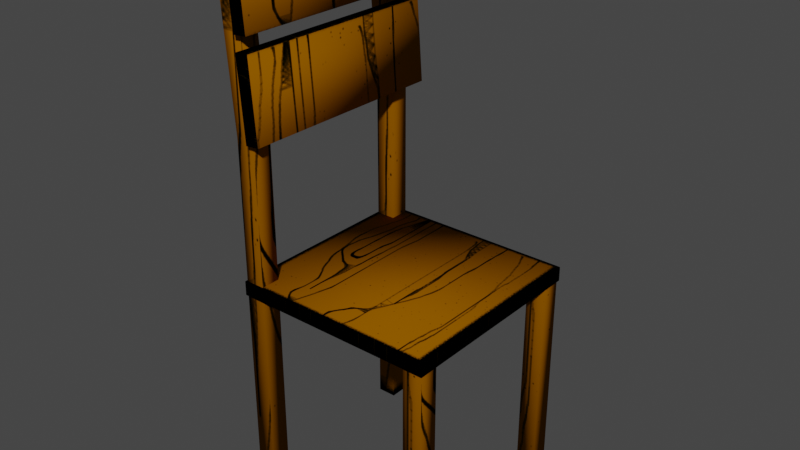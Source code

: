 # Source: woodChair.blend  (saved by Blender 3.3.6; exported with 4.5.12 LTS)
import bpy
from mathutils import Matrix  # noqa: F401  (used for matrix-valued properties, if any)

bpy.ops.wm.read_factory_settings(use_empty=True)
scene = bpy.context.scene
scene.name = 'Scene'

# ---- collections
col_collection = bpy.data.collections.new('Collection'); scene.collection.children.link(col_collection)

# ---- images (referenced by path relative to the original .blend; pixels are not part of the script)
import os
ASSET_DIR = os.environ.get("B2B_ASSET_DIR", "")  # directory of the original .blend (textures are referenced by path, not embedded)
HERE = os.path.dirname(os.path.abspath(__file__))  # packed textures are extracted next to this script under _unpacked/

def load_image(name, relpath, width, height, colorspace="sRGB"):
    """Load a texture the original file referenced (path relative to the .blend, or extracted next to this script)."""
    p = next((c for c in (os.path.join(HERE, relpath), os.path.join(ASSET_DIR, relpath)) if relpath and os.path.exists(c)), "")
    if p:
        img = bpy.data.images.load(p, check_existing=True)
        img.name = name
    else:  # same state as the original file: an image datablock whose file is absent (Cycles renders it pink)
        img = bpy.data.images.new(name, width, height)
        img.source = "FILE"
        img.filepath = "//" + (relpath or name)
    img.colorspace_settings.name = colorspace
    return img
img_wood_png = load_image('wood.png', '_unpacked/wood.9164584a.png', 423, 512, 'sRGB')

# ---- materials (node trees are filled in below, after node groups)
mat_woodchair = bpy.data.materials.new('woodChair')
mat_woodchair.alpha_threshold = 0.0
mat_woodchair.use_transparent_shadow = False
mat_woodchair.roughness = 0.5
mat_woodchair.line_color = (0.0, 0.0, 0.0, 1.0)

# ---- material node trees
mat_woodchair.use_nodes = True; mat_woodchair.node_tree.nodes.clear()
_N = mat_woodchair.node_tree.nodes; _L = mat_woodchair.node_tree.links
n0 = _N.new('ShaderNodeOutputMaterial'); n0.name = 'Material Output'; n0.location = (300, 300)
n1 = _N.new('ShaderNodeTexImage'); n1.name = 'Image Texture'; n1.location = (-333, 313)
n1.image = img_wood_png
n2 = _N.new('ShaderNodeBsdfPrincipled'); n2.name = 'Principled BSDF'; n2.location = (10, 300)
n2.distribution = 'GGX'
n2.subsurface_method = 'RANDOM_WALK_SKIN'
n2.inputs[3].default_value = 1.45
n2.inputs[13].default_value = 0.0
n2.inputs[27].default_value = (0.0, 0.0, 0.0, 1.0)
n2.inputs[28].default_value = 1.0
_L.new(n2.outputs[0], n0.inputs[0])
_L.new(n1.outputs[0], n2.inputs[0])
n0.is_active_output = True

# ---- world
world_world = bpy.data.worlds.new('World'); scene.world = world_world
world_world.use_nodes = True; world_world.node_tree.nodes.clear()
_N = world_world.node_tree.nodes; _L = world_world.node_tree.links
n0 = _N.new('ShaderNodeOutputWorld'); n0.name = 'World Output'; n0.location = (300, 300)
n1 = _N.new('ShaderNodeBackground'); n1.name = 'Background'; n1.location = (10, 300)
n1.inputs[0].default_value = (0.05088, 0.05088, 0.05088, 1.0)
_L.new(n1.outputs[0], n0.inputs[0])
n0.is_active_output = True
world_world.color = (0.05088, 0.05088, 0.05088)
world_world.use_sun_shadow = False
world_world.sun_shadow_jitter_overblur = 0.0

# ---- meshes
me_cube_001 = bpy.data.meshes.new('Cube.001')
me_cube_001.from_pydata([(-1.0, -1.0, 1.974), (-1.0, -1.0, 2.114), (-1.0, 1.0, 1.974), (-1.0, 1.0, 2.114), (1.0, -1.0, 1.974), (1.0, -1.0, 2.114), (1.0, 1.0, 1.974), (1.0, 1.0, 2.114), (-0.9872, 0.7891, -0.01711), (-1.103, 0.7891, 4.966), (-0.9872, 0.9795, -0.01711), (-1.103, 0.9795, 4.966), (-0.7968, 0.7891, -0.01711), (-0.9197, 0.7891, 5.016), (-0.7968, 0.9795, -0.01711), (-0.9197, 0.9795, 5.016), (-0.9872, -0.9826, -0.01711), (-1.103, -0.9826, 4.966), (-0.9872, -0.7922, -0.01711), (-1.103, -0.7922, 4.966), (-0.7968, -0.9826, -0.01711), (-0.9197, -0.9826, 5.016), (-0.7968, -0.7922, -0.01711), (-0.9197, -0.7922, 5.016), (0.7966, 0.7891, -0.01711), (0.7966, 0.7891, 2.056), (0.7966, 0.9795, -0.01711), (0.7966, 0.9795, 2.056), (0.9871, 0.7891, -0.01711), (0.9871, 0.7891, 2.056), (0.9871, 0.9795, -0.01711), (0.9871, 0.9795, 2.056), (0.7966, -0.9826, -0.01711), (0.7966, -0.9826, 2.056), (0.7966, -0.7922, -0.01711), (0.7966, -0.7922, 2.056), (0.9871, -0.9826, -0.01711), (0.9871, -0.9826, 2.056), (0.9871, -0.7922, -0.01711), (0.9871, -0.7922, 2.056), (-0.9872, 0.7891, 3.473), (-0.9872, 0.9795, 3.473), (-0.7968, 0.9795, 3.473), (-0.7968, 0.7891, 3.473), (-0.9872, -0.9826, 3.476), (-0.9872, -0.7922, 3.476), (-0.7968, -0.7922, 3.476), (-0.7968, -0.9826, 3.476), (-0.8611, -1.055, 4.262), (-0.722, -1.055, 4.274), (-0.8611, 1.055, 4.262), (-0.722, 1.055, 4.274), (-0.8032, -1.055, 3.481), (-0.6641, -1.055, 3.493), (-0.8032, 1.055, 3.481), (-0.6641, 1.055, 3.493), (-0.9252, -1.055, 5.185), (-0.7861, -1.055, 5.198), (-0.9252, 1.055, 5.185), (-0.7861, 1.055, 5.198), (-0.8673, -1.055, 4.405), (-0.7282, -1.055, 4.417), (-0.8673, 1.055, 4.405), (-0.7282, 1.055, 4.417)], [], [(1, 2, 0), (3, 6, 2), (7, 4, 6), (5, 0, 4), (6, 0, 2), (3, 5, 7), (9, 41, 40), (11, 42, 41), (15, 43, 42), (43, 9, 40), (14, 8, 10), (11, 13, 15), (17, 45, 44), (19, 46, 45), (23, 47, 46), (47, 17, 44), (22, 16, 18), (19, 21, 23), (25, 26, 24), (27, 30, 26), (31, 28, 30), (29, 24, 28), (30, 24, 26), (33, 34, 32), (35, 38, 34), (39, 36, 38), (37, 32, 36), (38, 32, 34), (43, 8, 12), (42, 12, 14), (41, 14, 10), (40, 10, 8), (47, 16, 20), (46, 20, 22), (45, 22, 18), (44, 18, 16), (49, 50, 48), (50, 55, 54), (55, 52, 54), (53, 48, 52), (54, 48, 50), (51, 53, 55), (57, 58, 56), (58, 63, 62), (63, 60, 62), (61, 56, 60), (62, 56, 58), (59, 61, 63), (1, 3, 2), (3, 7, 6), (7, 5, 4), (5, 1, 0), (6, 4, 0), (3, 1, 5), (9, 11, 41), (11, 15, 42), (15, 13, 43), (43, 13, 9), (14, 12, 8), (11, 9, 13), (17, 19, 45), (19, 23, 46), (23, 21, 47), (47, 21, 17), (22, 20, 16), (19, 17, 21), (25, 27, 26), (27, 31, 30), (31, 29, 28), (29, 25, 24), (30, 28, 24), (33, 35, 34), (35, 39, 38), (39, 37, 36), (37, 33, 32), (38, 36, 32), (43, 40, 8), (42, 43, 12), (41, 42, 14), (40, 41, 10), (47, 44, 16), (46, 47, 20), (45, 46, 22), (44, 45, 18), (49, 51, 50), (50, 51, 55), (55, 53, 52), (53, 49, 48), (54, 52, 48), (51, 49, 53), (57, 59, 58), (58, 59, 63), (63, 61, 60), (61, 57, 56), (62, 60, 56), (59, 57, 61)])
me_cube_001.polygons.foreach_set('use_smooth', [True] * 96)
_uv = me_cube_001.uv_layers.new(name='UVMap')
_uv.uv.foreach_set('vector', [0.0, 0.0, 0.0, 1.0, 0.0, 0.0, 0.0, 1.0, 1.0, 1.0, 0.0, 1.0, 1.0, 1.0, 1.0, 0.0, 1.0, 1.0, 1.0, 0.0, 0.0, 0.0, 1.0, 0.0, 1.0, 1.0, 0.0, 0.0, 0.0, 1.0, 0.0, 1.0, 1.0, 0.0, 1.0, 1.0, 0.7545, 0.9942, 0.8215, 0.6725, 0.7545, 0.6725, 0.2105, 0.9942, 0.3185, 0.6725, 0.2514, 0.6725, 0.8215, 1.005, 0.7545, 0.6725, 0.8215, 0.6725, 0.3185, 0.6725, 0.2105, 0.9942, 0.2514, 0.6725, 0.9973, 0.9283, 0.9858, 0.8873, 0.9858, 0.9283, 0.003217, 1.001, 0.02468, 0.9878, 0.02468, 1.001, 0.131, 0.9884, 0.198, 0.6709, 0.131, 0.6709, 0.2105, 0.9884, 0.3185, 0.6709, 0.2514, 0.6709, 0.198, 0.9991, 0.131, 0.6709, 0.198, 0.6709, 0.3185, 0.6709, 0.2105, 0.9884, 0.2514, 0.6709, 0.9984, 0.9777, 0.9882, 0.9371, 0.9882, 0.9777, 0.0009302, 1.002, 0.01952, 0.9906, 0.01952, 1.002, 0.7545, 0.5726, 0.8215, 0.0001042, 0.7545, 0.0001042, 0.8792, 0.5726, 0.9462, 0.0001042, 0.8792, 0.0001042, 0.8215, 0.5726, 0.7545, 0.0001042, 0.8215, 0.0001042, 0.9462, 0.5726, 0.8792, 0.0001042, 0.9462, 0.0001042, 0.9996, 1.0, 0.9807, 0.9845, 0.9807, 1.0, 0.131, 0.5726, 0.198, 0.0001042, 0.131, 0.0001042, 0.8792, 0.5726, 0.9462, 0.0001042, 0.8792, 0.0001042, 0.198, 0.5726, 0.131, 0.0001042, 0.198, 0.0001042, 0.9462, 0.5726, 0.8792, 0.0001042, 0.9462, 0.0001042, 0.9993, 0.9995, 0.981, 0.9844, 0.981, 0.9995, 0.3185, 0.6725, 0.2514, 0.004518, 0.3185, 0.004518, 0.8215, 0.6725, 0.7545, 0.0008854, 0.8215, 0.0008854, 0.2514, 0.6725, 0.3185, 0.004518, 0.2514, 0.004518, 0.7545, 0.6725, 0.8215, 0.0008854, 0.7545, 0.0008854, 0.3185, 0.6709, 0.2514, 0.007283, 0.3185, 0.007283, 0.198, 0.6709, 0.131, 0.007283, 0.198, 0.007283, 0.2514, 0.6709, 0.3185, 0.007283, 0.2514, 0.007283, 0.131, 0.6709, 0.198, 0.007283, 0.131, 0.007283, 0.01575, 0.2026, 0.001872, 0.8158, 0.001872, 0.2026, 0.002616, 0.5303, 0.01288, 0.3069, 0.005633, 0.3033, 0.01298, 0.8158, 0.001834, 0.2026, 0.001834, 0.8158, 0.01459, 0.2018, 2.573e-05, 0.4252, 0.003009, 0.1982, 0.8479, 0.7482, 0.1056, 0.9752, 0.8479, 0.9752, 0.8479, 0.9788, 0.1056, 0.7518, 0.8479, 0.7518, 0.0166, 0.2026, -0.001009, 0.8158, -0.001009, 0.2026, -0.003258, 0.7667, 0.01076, 0.5427, -0.006971, 0.5397, 0.0007705, 0.8158, 0.01252, 0.2026, 0.01252, 0.8158, -0.001838, 0.07449, 0.01069, 0.2981, 0.01115, 0.07107, 0.8479, 1.017, 0.1056, 1.244, 0.8479, 1.244, 0.8479, 1.247, 0.1056, 1.02, 0.8479, 1.02, 0.0, 0.0, 0.0, 1.0, 0.0, 1.0, 0.0, 1.0, 1.0, 1.0, 1.0, 1.0, 1.0, 1.0, 1.0, 0.0, 1.0, 0.0, 1.0, 0.0, 0.0, 0.0, 0.0, 0.0, 1.0, 1.0, 1.0, 0.0, 0.0, 0.0, 0.0, 1.0, 0.0, 0.0, 1.0, 0.0, 0.7545, 0.9942, 0.8215, 0.9942, 0.8215, 0.6725, 0.2105, 0.9942, 0.2752, 1.005, 0.3185, 0.6725, 0.8215, 1.005, 0.7545, 1.005, 0.7545, 0.6725, 0.3185, 0.6725, 0.2752, 1.005, 0.2105, 0.9942, 0.9973, 0.9283, 0.9973, 0.8873, 0.9858, 0.8873, 0.003217, 1.001, 0.003217, 0.9878, 0.02468, 0.9878, 0.131, 0.9884, 0.198, 0.9884, 0.198, 0.6709, 0.2105, 0.9884, 0.2752, 0.9991, 0.3185, 0.6709, 0.198, 0.9991, 0.131, 0.9991, 0.131, 0.6709, 0.3185, 0.6709, 0.2752, 0.9991, 0.2105, 0.9884, 0.9984, 0.9777, 0.9984, 0.9371, 0.9882, 0.9371, 0.0009302, 1.002, 0.0009302, 0.9906, 0.01952, 0.9906, 0.7545, 0.5726, 0.8215, 0.5726, 0.8215, 0.0001042, 0.8792, 0.5726, 0.9462, 0.5726, 0.9462, 0.0001042, 0.8215, 0.5726, 0.7545, 0.5726, 0.7545, 0.0001042, 0.9462, 0.5726, 0.8792, 0.5726, 0.8792, 0.0001042, 0.9996, 1.0, 0.9996, 0.9845, 0.9807, 0.9845, 0.131, 0.5726, 0.198, 0.5726, 0.198, 0.0001042, 0.8792, 0.5726, 0.9462, 0.5726, 0.9462, 0.0001042, 0.198, 0.5726, 0.131, 0.5726, 0.131, 0.0001042, 0.9462, 0.5726, 0.8792, 0.5726, 0.8792, 0.0001042, 0.9993, 0.9995, 0.9993, 0.9844, 0.981, 0.9844, 0.3185, 0.6725, 0.2514, 0.6725, 0.2514, 0.004518, 0.8215, 0.6725, 0.7545, 0.6725, 0.7545, 0.0008854, 0.2514, 0.6725, 0.3185, 0.6725, 0.3185, 0.004518, 0.7545, 0.6725, 0.8215, 0.6725, 0.8215, 0.0008854, 0.3185, 0.6709, 0.2514, 0.6709, 0.2514, 0.007283, 0.198, 0.6709, 0.131, 0.6709, 0.131, 0.007283, 0.2514, 0.6709, 0.3185, 0.6709, 0.3185, 0.007283, 0.131, 0.6709, 0.198, 0.6709, 0.198, 0.007283, 0.01575, 0.2026, 0.01575, 0.8158, 0.001872, 0.8158, 0.002616, 0.5303, 0.00986, 0.5339, 0.01288, 0.3069, 0.01298, 0.8158, 0.01298, 0.2026, 0.001834, 0.2026, 0.01459, 0.2018, 0.01161, 0.4288, 2.573e-05, 0.4252, 0.8479, 0.7482, 0.1056, 0.7482, 0.1056, 0.9752, 0.8479, 0.9788, 0.1056, 0.9788, 0.1056, 0.7518, 0.0166, 0.2026, 0.0166, 0.8158, -0.001009, 0.8158, -0.003258, 0.7667, 0.01447, 0.7698, 0.01076, 0.5427, 0.0007705, 0.8158, 0.0007705, 0.2026, 0.01252, 0.2026, -0.001838, 0.07449, -0.002289, 0.3015, 0.01069, 0.2981, 0.8479, 1.017, 0.1056, 1.017, 0.1056, 1.244, 0.8479, 1.247, 0.1056, 1.247, 0.1056, 1.02])
me_cube_001.materials.append(mat_woodchair)
me_cube_001.update()

# ---- objects
ob_cube = bpy.data.objects.new('Cube', me_cube_001)

# ---- transforms, parenting, visibility, modifiers, constraints
ob_cube.location = (0.0, 0.0, 0.0)

# ---- collection membership
col_collection.objects.link(ob_cube)

# ---- scene / render settings (as saved in the file)
scene.frame_start = 1; scene.frame_end = 250; scene.frame_set(1)
scene.render.engine = 'BLENDER_EEVEE_NEXT'
scene.cycles.sampling_pattern = 'TABULATED_SOBOL'
scene.cycles.use_light_tree = False
scene.view_settings.view_transform = 'Filmic'
bpy.context.view_layer.update()

# ---- added for rendering (the .blend has no active camera and no usable light): camera, sun
cam_auto = bpy.data.cameras.new('AutoCamera')
cam_auto.lens = 50.0
cam_auto.sensor_width = 36.0
cam_auto.clip_end = 1000.0
ob_auto_camera = bpy.data.objects.new('AutoCamera', cam_auto)
scene.collection.objects.link(ob_auto_camera)
ob_auto_camera.location = (5.50512, -6.66823, 7.03594)
ob_auto_camera.rotation_euler = (1.09748, -7.21219e-08, 0.694738)
scene.camera = ob_auto_camera
light_auto_sun = bpy.data.lights.new('AutoSun', 'SUN')
light_auto_sun.energy = 3.0
light_auto_sun.angle = 0.0523599
ob_auto_sun = bpy.data.objects.new('AutoSun', light_auto_sun)
scene.collection.objects.link(ob_auto_sun)
ob_auto_sun.rotation_euler = (0.872665, 0.174533, 0.523599)
bpy.context.view_layer.update()
